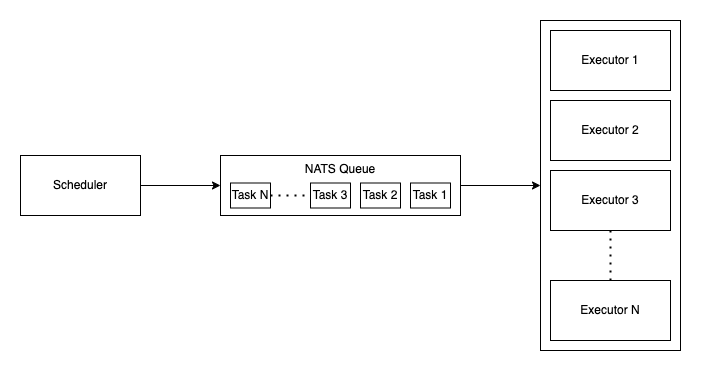

The diagram above was exported from draw.io. Its source (the exported page's mxGraphModel, read from the mxfile embedded in the PNG):
<mxGraphModel dx="1426" dy="759" grid="1" gridSize="10" guides="1" tooltips="1" connect="1" arrows="1" fold="1" page="1" pageScale="1" pageWidth="827" pageHeight="1169" math="0" shadow="0">
  <root>
    <mxCell id="0" />
    <mxCell id="1" parent="0" />
    <mxCell id="gFf69Mzz_N1ydLYD2qyR-16" value="NATS Queue" style="rounded=0;whiteSpace=wrap;html=1;verticalAlign=top;" vertex="1" parent="1">
      <mxGeometry x="290" y="280" width="240" height="60" as="geometry" />
    </mxCell>
    <mxCell id="gFf69Mzz_N1ydLYD2qyR-19" style="edgeStyle=none;rounded=0;orthogonalLoop=1;jettySize=auto;html=1;entryX=0;entryY=0.5;entryDx=0;entryDy=0;" edge="1" parent="1" source="gFf69Mzz_N1ydLYD2qyR-1" target="gFf69Mzz_N1ydLYD2qyR-16">
      <mxGeometry relative="1" as="geometry" />
    </mxCell>
    <mxCell id="gFf69Mzz_N1ydLYD2qyR-1" value="Scheduler" style="rounded=0;whiteSpace=wrap;html=1;" vertex="1" parent="1">
      <mxGeometry x="90" y="280" width="120" height="60" as="geometry" />
    </mxCell>
    <mxCell id="gFf69Mzz_N1ydLYD2qyR-2" value="" style="rounded=0;whiteSpace=wrap;html=1;" vertex="1" parent="1">
      <mxGeometry x="610" y="145" width="140" height="330" as="geometry" />
    </mxCell>
    <mxCell id="gFf69Mzz_N1ydLYD2qyR-3" value="Executor N" style="rounded=0;whiteSpace=wrap;html=1;" vertex="1" parent="1">
      <mxGeometry x="620" y="405" width="120" height="60" as="geometry" />
    </mxCell>
    <mxCell id="gFf69Mzz_N1ydLYD2qyR-4" value="Executor 1" style="rounded=0;whiteSpace=wrap;html=1;" vertex="1" parent="1">
      <mxGeometry x="620" y="155" width="120" height="60" as="geometry" />
    </mxCell>
    <mxCell id="gFf69Mzz_N1ydLYD2qyR-5" value="Executor 2" style="rounded=0;whiteSpace=wrap;html=1;" vertex="1" parent="1">
      <mxGeometry x="620" y="225" width="120" height="60" as="geometry" />
    </mxCell>
    <mxCell id="gFf69Mzz_N1ydLYD2qyR-6" value="Executor 3" style="rounded=0;whiteSpace=wrap;html=1;" vertex="1" parent="1">
      <mxGeometry x="620" y="295" width="120" height="60" as="geometry" />
    </mxCell>
    <mxCell id="gFf69Mzz_N1ydLYD2qyR-7" value="" style="endArrow=none;dashed=1;html=1;dashPattern=1 3;strokeWidth=2;rounded=0;exitX=0.5;exitY=0;exitDx=0;exitDy=0;" edge="1" parent="1" source="gFf69Mzz_N1ydLYD2qyR-3">
      <mxGeometry width="50" height="50" relative="1" as="geometry">
        <mxPoint x="679.5" y="395" as="sourcePoint" />
        <mxPoint x="680" y="355" as="targetPoint" />
      </mxGeometry>
    </mxCell>
    <mxCell id="gFf69Mzz_N1ydLYD2qyR-10" value="Task 3" style="rounded=0;whiteSpace=wrap;html=1;" vertex="1" parent="1">
      <mxGeometry x="380" y="307.5" width="40" height="25" as="geometry" />
    </mxCell>
    <mxCell id="gFf69Mzz_N1ydLYD2qyR-11" value="Task 2" style="rounded=0;whiteSpace=wrap;html=1;" vertex="1" parent="1">
      <mxGeometry x="430" y="307.5" width="40" height="25" as="geometry" />
    </mxCell>
    <mxCell id="gFf69Mzz_N1ydLYD2qyR-12" value="Task 1" style="rounded=0;whiteSpace=wrap;html=1;" vertex="1" parent="1">
      <mxGeometry x="480" y="307.5" width="40" height="25" as="geometry" />
    </mxCell>
    <mxCell id="gFf69Mzz_N1ydLYD2qyR-13" value="Task N" style="rounded=0;whiteSpace=wrap;html=1;" vertex="1" parent="1">
      <mxGeometry x="300" y="307.5" width="40" height="25" as="geometry" />
    </mxCell>
    <mxCell id="gFf69Mzz_N1ydLYD2qyR-14" value="" style="endArrow=none;dashed=1;html=1;dashPattern=1 3;strokeWidth=2;rounded=0;exitX=1;exitY=0.5;exitDx=0;exitDy=0;entryX=0;entryY=0.5;entryDx=0;entryDy=0;" edge="1" parent="1" source="gFf69Mzz_N1ydLYD2qyR-13" target="gFf69Mzz_N1ydLYD2qyR-10">
      <mxGeometry width="50" height="50" relative="1" as="geometry">
        <mxPoint x="340" y="297.5" as="sourcePoint" />
        <mxPoint x="390" y="247.5" as="targetPoint" />
      </mxGeometry>
    </mxCell>
    <mxCell id="gFf69Mzz_N1ydLYD2qyR-17" value="" style="endArrow=classic;html=1;rounded=0;exitX=1;exitY=0.5;exitDx=0;exitDy=0;entryX=0;entryY=0.5;entryDx=0;entryDy=0;" edge="1" parent="1" source="gFf69Mzz_N1ydLYD2qyR-16" target="gFf69Mzz_N1ydLYD2qyR-2">
      <mxGeometry width="50" height="50" relative="1" as="geometry">
        <mxPoint x="540" y="240" as="sourcePoint" />
        <mxPoint x="590" y="190" as="targetPoint" />
      </mxGeometry>
    </mxCell>
  </root>
</mxGraphModel>